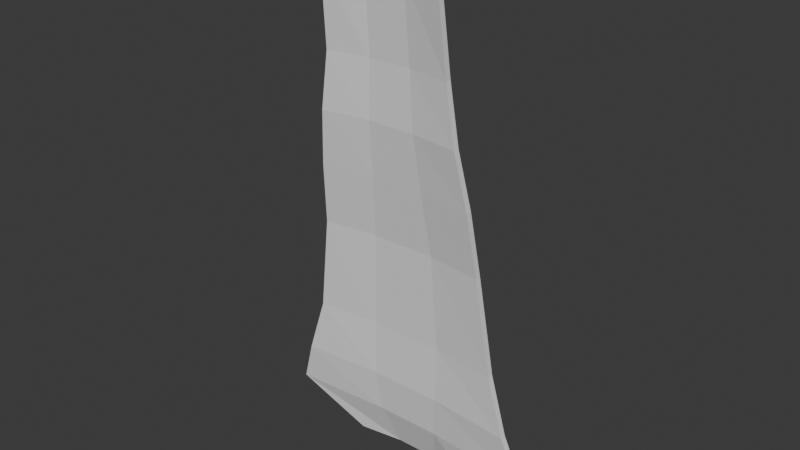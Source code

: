 # Source: cape_2.blend  (saved by Blender 5.0.118; exported with 4.5.12 LTS)
import bpy
from mathutils import Matrix  # noqa: F401  (used for matrix-valued properties, if any)

bpy.ops.wm.read_factory_settings(use_empty=True)
scene = bpy.context.scene
scene.name = 'Scene'

# ---- collections
col_collection = bpy.data.collections.new('Collection'); scene.collection.children.link(col_collection)

# ---- world
world_world = bpy.data.worlds.new('World'); scene.world = world_world
world_world.use_nodes = True; world_world.node_tree.nodes.clear()
_N = world_world.node_tree.nodes; _L = world_world.node_tree.links
n0 = _N.new('ShaderNodeOutputWorld'); n0.name = 'World Output'; n0.location = (200, 100)
n1 = _N.new('ShaderNodeBackground'); n1.name = 'Background'; n1.location = (-200, 100)
n1.inputs[0].default_value = (0.05088, 0.05088, 0.05088, 1.0)
_L.new(n1.outputs[0], n0.inputs[0])
n0.is_active_output = True
world_world.color = (0.05088, 0.05088, 0.05088)
world_world.sun_shadow_jitter_overblur = 0.0

# ---- meshes
me_plane_001 = bpy.data.meshes.new('Plane.001')
me_plane_001.from_pydata([(-0.1778, -0.9248, -0.009795), (0.06729, -0.9248, -0.009795), (-0.2741, 0.8828, -0.06293), (0.1877, 0.8828, -0.06293), (-0.3907, 0.3826, -0.06633), (-0.3467, 0.04593, -0.03729), (-0.3262, -0.1767, -0.04047), (-0.2728, -0.5643, -0.01672), (0.1701, -0.5643, -0.01672), (0.2349, -0.1767, -0.04047), (0.2538, 0.04593, -0.03729), (0.305, 0.3826, -0.06633), (-0.2625, -0.8398, -0.009405), (0.1559, -0.8398, -0.009405), (0.3651, 0.5777, -0.0947), (-0.4512, 0.5777, -0.0947), (0.4154, 0.7281, -0.09662), (-0.5017, 0.7281, -0.09662), (-0.2995, -0.3719, -0.03996), (0.2025, -0.3719, -0.03996), (-0.1778, -0.9595, -0.07532), (0.06729, -0.9595, -0.07532), (-0.2741, 0.8871, -0.08248), (0.1877, 0.8871, -0.08248), (-0.3907, 0.3802, -0.08619), (-0.3467, 0.04509, -0.05727), (-0.3262, -0.1765, -0.06047), (-0.2728, -0.5667, -0.03658), (0.1701, -0.5667, -0.03658), (0.2349, -0.1765, -0.06047), (0.2538, 0.04508, -0.05727), (0.305, 0.3802, -0.08619), (-0.2625, -0.8369, -0.02918), (0.1559, -0.8369, -0.02919), (0.3651, 0.5761, -0.1146), (-0.4512, 0.5761, -0.1146), (0.4154, 0.7294, -0.1166), (-0.5017, 0.7294, -0.1166), (-0.2995, -0.373, -0.05992), (0.2025, -0.373, -0.05993), (-0.09609, -0.9193, 0.0346), (-0.0144, -0.9193, 0.0346), (0.03374, 0.8857, -0.03953), (-0.1202, 0.8857, -0.03953), (0.02247, -0.5614, 0.006676), (-0.1252, -0.5614, 0.006676), (0.04788, -0.1738, -0.01707), (-0.1392, -0.1738, -0.01707), (0.06552, 0.04882, -0.01389), (-0.1584, 0.04882, -0.01389), (0.08477, 0.3855, -0.04293), (-0.1705, 0.3855, -0.04293), (0.01645, -0.8363, 0.01889), (-0.123, -0.8363, 0.01889), (0.08405, 0.5806, -0.0713), (-0.1702, 0.5806, -0.0713), (0.07074, 0.731, -0.07322), (-0.157, 0.731, -0.07322), (0.03518, -0.369, -0.01656), (-0.1322, -0.369, -0.01656), (-0.09609, -0.9428, -0.0006297), (-0.0144, -0.9428, -0.0006297), (0.03374, 0.89, -0.05908), (-0.1202, 0.89, -0.05908), (0.02247, -0.5638, -0.01319), (-0.1252, -0.5638, -0.01319), (0.04788, -0.1737, -0.03707), (-0.1392, -0.1737, -0.03707), (0.06552, 0.04798, -0.03388), (-0.1584, 0.04798, -0.03388), (0.08477, 0.3831, -0.06279), (-0.1705, 0.3831, -0.06279), (0.01645, -0.8334, -0.0008934), (-0.123, -0.8334, -0.0008892), (0.08405, 0.5789, -0.09123), (-0.1702, 0.5789, -0.09123), (0.07074, 0.7323, -0.09318), (-0.157, 0.7323, -0.09318), (0.03518, -0.3701, -0.03653), (-0.1322, -0.3701, -0.03653)], [], [(56, 16, 3, 42), (52, 13, 8, 44), (58, 19, 9, 46), (46, 9, 10, 48), (48, 10, 11, 50), (41, 1, 13, 52), (50, 11, 14, 54), (54, 14, 16, 56), (44, 8, 19, 58), (76, 62, 23, 36), (72, 64, 28, 33), (78, 66, 29, 39), (66, 68, 30, 29), (68, 70, 31, 30), (61, 72, 33, 21), (70, 74, 34, 31), (74, 76, 36, 34), (64, 78, 39, 28), (0, 12, 32, 20), (40, 0, 20, 60), (3, 16, 36, 23), (42, 3, 23, 62), (4, 15, 35, 24), (5, 4, 24, 25), (6, 5, 25, 26), (7, 18, 38, 27), (8, 13, 33, 28), (9, 19, 39, 29), (10, 9, 29, 30), (11, 10, 30, 31), (12, 7, 27, 32), (13, 1, 21, 33), (14, 11, 31, 34), (15, 17, 37, 35), (16, 14, 34, 36), (17, 2, 22, 37), (18, 6, 26, 38), (19, 8, 28, 39), (2, 43, 63, 22), (43, 42, 62, 63), (1, 41, 61, 21), (41, 40, 60, 61), (27, 38, 79, 65), (65, 79, 78, 64), (35, 37, 77, 75), (75, 77, 76, 74), (24, 35, 75, 71), (71, 75, 74, 70), (20, 32, 73, 60), (60, 73, 72, 61), (25, 24, 71, 69), (69, 71, 70, 68), (26, 25, 69, 67), (67, 69, 68, 66), (38, 26, 67, 79), (79, 67, 66, 78), (32, 27, 65, 73), (73, 65, 64, 72), (37, 22, 63, 77), (77, 63, 62, 76), (7, 45, 59, 18), (45, 44, 58, 59), (15, 55, 57, 17), (55, 54, 56, 57), (4, 51, 55, 15), (51, 50, 54, 55), (0, 40, 53, 12), (40, 41, 52, 53), (5, 49, 51, 4), (49, 48, 50, 51), (6, 47, 49, 5), (47, 46, 48, 49), (18, 59, 47, 6), (59, 58, 46, 47), (12, 53, 45, 7), (53, 52, 44, 45), (17, 57, 43, 2), (57, 56, 42, 43)])
_uv = me_plane_001.uv_layers.new(name='UVMap')
_uv.uv.foreach_set('vector', [0.6667, 0.95, 1.0, 0.95, 1.0, 1.0, 0.6667, 1.0, 0.6667, 0.1, 1.0, 0.1, 1.0, 0.2, 0.6667, 0.2, 0.6667, 0.3, 1.0, 0.3, 1.0, 0.4, 0.6667, 0.4, 0.6667, 0.4, 1.0, 0.4, 1.0, 0.6, 0.6667, 0.6, 0.6667, 0.6, 1.0, 0.6, 1.0, 0.8, 0.6667, 0.8, 0.6667, 0.0, 1.0, 0.0, 1.0, 0.1, 0.6667, 0.1, 0.6667, 0.8, 1.0, 0.8, 1.0, 0.9, 0.6667, 0.9, 0.6667, 0.9, 1.0, 0.9, 1.0, 0.95, 0.6667, 0.95, 0.6667, 0.2, 1.0, 0.2, 1.0, 0.3, 0.6667, 0.3, 0.6667, 0.95, 0.6667, 1.0, 1.0, 1.0, 1.0, 0.95, 0.6667, 0.1, 0.6667, 0.2, 1.0, 0.2, 1.0, 0.1, 0.6667, 0.3, 0.6667, 0.4, 1.0, 0.4, 1.0, 0.3, 0.6667, 0.4, 0.6667, 0.6, 1.0, 0.6, 1.0, 0.4, 0.6667, 0.6, 0.6667, 0.8, 1.0, 0.8, 1.0, 0.6, 0.6667, 0.0, 0.6667, 0.1, 1.0, 0.1, 1.0, 0.0, 0.6667, 0.8, 0.6667, 0.9, 1.0, 0.9, 1.0, 0.8, 0.6667, 0.9, 0.6667, 0.95, 1.0, 0.95, 1.0, 0.9, 0.6667, 0.2, 0.6667, 0.3, 1.0, 0.3, 1.0, 0.2, 0.0, 0.0, 0.0, 0.1, 0.0, 0.1, 0.0, 0.0, 0.3333, 0.0, 0.0, 0.0, 0.0, 0.0, 0.3333, 0.0, 1.0, 1.0, 1.0, 0.95, 1.0, 0.95, 1.0, 1.0, 0.6667, 1.0, 1.0, 1.0, 1.0, 1.0, 0.6667, 1.0, 0.0, 0.8, 0.0, 0.9, 0.0, 0.9, 0.0, 0.8, 0.0, 0.6, 0.0, 0.8, 0.0, 0.8, 0.0, 0.6, 0.0, 0.4, 0.0, 0.6, 0.0, 0.6, 0.0, 0.4, 0.0, 0.2, 0.0, 0.3, 0.0, 0.3, 0.0, 0.2, 1.0, 0.2, 1.0, 0.1, 1.0, 0.1, 1.0, 0.2, 1.0, 0.4, 1.0, 0.3, 1.0, 0.3, 1.0, 0.4, 1.0, 0.6, 1.0, 0.4, 1.0, 0.4, 1.0, 0.6, 1.0, 0.8, 1.0, 0.6, 1.0, 0.6, 1.0, 0.8, 0.0, 0.1, 0.0, 0.2, 0.0, 0.2, 0.0, 0.1, 1.0, 0.1, 1.0, 0.0, 1.0, 0.0, 1.0, 0.1, 1.0, 0.9, 1.0, 0.8, 1.0, 0.8, 1.0, 0.9, 0.0, 0.9, 0.0, 0.95, 0.0, 0.95, 0.0, 0.9, 1.0, 0.95, 1.0, 0.9, 1.0, 0.9, 1.0, 0.95, 0.0, 0.95, 0.0, 1.0, 0.0, 1.0, 0.0, 0.95, 0.0, 0.3, 0.0, 0.4, 0.0, 0.4, 0.0, 0.3, 1.0, 0.3, 1.0, 0.2, 1.0, 0.2, 1.0, 0.3, 0.0, 1.0, 0.3333, 1.0, 0.3333, 1.0, 0.0, 1.0, 0.3333, 1.0, 0.6667, 1.0, 0.6667, 1.0, 0.3333, 1.0, 1.0, 0.0, 0.6667, 0.0, 0.6667, 0.0, 1.0, 0.0, 0.6667, 0.0, 0.3333, 0.0, 0.3333, 0.0, 0.6667, 0.0, 0.0, 0.2, 0.0, 0.3, 0.3333, 0.3, 0.3333, 0.2, 0.3333, 0.2, 0.3333, 0.3, 0.6667, 0.3, 0.6667, 0.2, 0.0, 0.9, 0.0, 0.95, 0.3333, 0.95, 0.3333, 0.9, 0.3333, 0.9, 0.3333, 0.95, 0.6667, 0.95, 0.6667, 0.9, 0.0, 0.8, 0.0, 0.9, 0.3333, 0.9, 0.3333, 0.8, 0.3333, 0.8, 0.3333, 0.9, 0.6667, 0.9, 0.6667, 0.8, 0.0, 0.0, 0.0, 0.1, 0.3333, 0.1, 0.3333, 0.0, 0.3333, 0.0, 0.3333, 0.1, 0.6667, 0.1, 0.6667, 0.0, 0.0, 0.6, 0.0, 0.8, 0.3333, 0.8, 0.3333, 0.6, 0.3333, 0.6, 0.3333, 0.8, 0.6667, 0.8, 0.6667, 0.6, 0.0, 0.4, 0.0, 0.6, 0.3333, 0.6, 0.3333, 0.4, 0.3333, 0.4, 0.3333, 0.6, 0.6667, 0.6, 0.6667, 0.4, 0.0, 0.3, 0.0, 0.4, 0.3333, 0.4, 0.3333, 0.3, 0.3333, 0.3, 0.3333, 0.4, 0.6667, 0.4, 0.6667, 0.3, 0.0, 0.1, 0.0, 0.2, 0.3333, 0.2, 0.3333, 0.1, 0.3333, 0.1, 0.3333, 0.2, 0.6667, 0.2, 0.6667, 0.1, 0.0, 0.95, 0.0, 1.0, 0.3333, 1.0, 0.3333, 0.95, 0.3333, 0.95, 0.3333, 1.0, 0.6667, 1.0, 0.6667, 0.95, 0.0, 0.2, 0.3333, 0.2, 0.3333, 0.3, 0.0, 0.3, 0.3333, 0.2, 0.6667, 0.2, 0.6667, 0.3, 0.3333, 0.3, 0.0, 0.9, 0.3333, 0.9, 0.3333, 0.95, 0.0, 0.95, 0.3333, 0.9, 0.6667, 0.9, 0.6667, 0.95, 0.3333, 0.95, 0.0, 0.8, 0.3333, 0.8, 0.3333, 0.9, 0.0, 0.9, 0.3333, 0.8, 0.6667, 0.8, 0.6667, 0.9, 0.3333, 0.9, 0.0, 0.0, 0.3333, 0.0, 0.3333, 0.1, 0.0, 0.1, 0.3333, 0.0, 0.6667, 0.0, 0.6667, 0.1, 0.3333, 0.1, 0.0, 0.6, 0.3333, 0.6, 0.3333, 0.8, 0.0, 0.8, 0.3333, 0.6, 0.6667, 0.6, 0.6667, 0.8, 0.3333, 0.8, 0.0, 0.4, 0.3333, 0.4, 0.3333, 0.6, 0.0, 0.6, 0.3333, 0.4, 0.6667, 0.4, 0.6667, 0.6, 0.3333, 0.6, 0.0, 0.3, 0.3333, 0.3, 0.3333, 0.4, 0.0, 0.4, 0.3333, 0.3, 0.6667, 0.3, 0.6667, 0.4, 0.3333, 0.4, 0.0, 0.1, 0.3333, 0.1, 0.3333, 0.2, 0.0, 0.2, 0.3333, 0.1, 0.6667, 0.1, 0.6667, 0.2, 0.3333, 0.2, 0.0, 0.95, 0.3333, 0.95, 0.3333, 1.0, 0.0, 1.0, 0.3333, 0.95, 0.6667, 0.95, 0.6667, 1.0, 0.3333, 1.0])
me_plane_001.update()

# ---- objects
ob_plane = bpy.data.objects.new('Plane', me_plane_001)

# ---- transforms, parenting, visibility, modifiers, constraints
ob_plane.location = (0.03459, 0.2175, 0.8725)
ob_plane.rotation_euler = (-1.448, -2.204e-16, 1.948e-16)
ob_plane.scale = (0.7607, 0.7607, 0.7607)

# ---- collection membership
col_collection.objects.link(ob_plane)

# ---- scene / render settings (as saved in the file)
scene.frame_start = 1; scene.frame_end = 250; scene.frame_set(1)
scene.render.engine = 'BLENDER_EEVEE_NEXT'
scene.render.bake_bias = 0.0
scene.render.bake_samples = 0
scene.cycles.sampling_pattern = 'TABULATED_SOBOL'
scene.eevee.use_volume_custom_range = False
bpy.context.view_layer.update()

# ---- added for rendering (the .blend has no active camera and no usable light): camera, sun
cam_auto = bpy.data.cameras.new('AutoCamera')
cam_auto.lens = 50.0
cam_auto.sensor_width = 36.0
cam_auto.clip_end = 1000.0
ob_auto_camera = bpy.data.objects.new('AutoCamera', cam_auto)
scene.collection.objects.link(ob_auto_camera)
ob_auto_camera.location = (1.48169, -1.59263, 2.07883)
ob_auto_camera.rotation_euler = (1.09748, -7.21219e-08, 0.694738)
scene.camera = ob_auto_camera
light_auto_sun = bpy.data.lights.new('AutoSun', 'SUN')
light_auto_sun.energy = 3.0
light_auto_sun.angle = 0.0523599
ob_auto_sun = bpy.data.objects.new('AutoSun', light_auto_sun)
scene.collection.objects.link(ob_auto_sun)
ob_auto_sun.rotation_euler = (0.872665, 0.174533, 0.523599)
bpy.context.view_layer.update()
